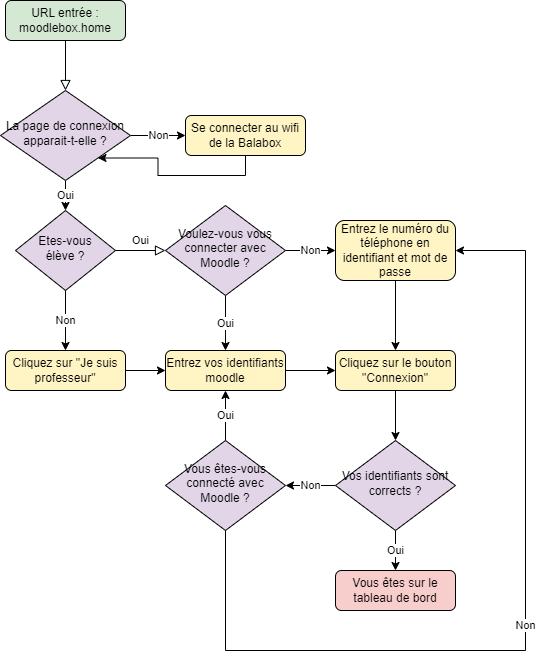

The diagram above was exported from draw.io. Its source (the exported page's mxGraphModel, read from the mxfile embedded in the PNG):
<mxGraphModel dx="1472" dy="1138" grid="1" gridSize="10" guides="1" tooltips="1" connect="1" arrows="1" fold="1" page="1" pageScale="1" pageWidth="827" pageHeight="1169" math="0" shadow="0">
  <root>
    <mxCell id="WIyWlLk6GJQsqaUBKTNV-0" />
    <mxCell id="WIyWlLk6GJQsqaUBKTNV-1" parent="WIyWlLk6GJQsqaUBKTNV-0" />
    <mxCell id="WIyWlLk6GJQsqaUBKTNV-2" value="" style="rounded=0;html=1;jettySize=auto;orthogonalLoop=1;fontSize=11;endArrow=block;endFill=0;endSize=8;strokeWidth=1;shadow=0;labelBackgroundColor=none;edgeStyle=orthogonalEdgeStyle;" parent="WIyWlLk6GJQsqaUBKTNV-1" source="WIyWlLk6GJQsqaUBKTNV-3" target="WIyWlLk6GJQsqaUBKTNV-6" edge="1">
      <mxGeometry relative="1" as="geometry" />
    </mxCell>
    <mxCell id="WIyWlLk6GJQsqaUBKTNV-3" value="URL entrée : moodlebox.home" style="rounded=1;whiteSpace=wrap;html=1;fontSize=12;glass=0;strokeWidth=1;shadow=0;fillColor=#D5E8D4;" parent="WIyWlLk6GJQsqaUBKTNV-1" vertex="1">
      <mxGeometry x="160" y="80" width="120" height="40" as="geometry" />
    </mxCell>
    <mxCell id="FFJBxK0PRTSCxTFgPbmv-6" value="Oui" style="edgeStyle=orthogonalEdgeStyle;rounded=0;orthogonalLoop=1;jettySize=auto;html=1;exitX=0.5;exitY=1;exitDx=0;exitDy=0;entryX=0.5;entryY=0;entryDx=0;entryDy=0;" edge="1" parent="WIyWlLk6GJQsqaUBKTNV-1" source="WIyWlLk6GJQsqaUBKTNV-6" target="WIyWlLk6GJQsqaUBKTNV-10">
      <mxGeometry relative="1" as="geometry" />
    </mxCell>
    <mxCell id="FFJBxK0PRTSCxTFgPbmv-7" value="Non" style="edgeStyle=orthogonalEdgeStyle;rounded=0;orthogonalLoop=1;jettySize=auto;html=1;exitX=1;exitY=0.5;exitDx=0;exitDy=0;" edge="1" parent="WIyWlLk6GJQsqaUBKTNV-1" source="WIyWlLk6GJQsqaUBKTNV-6" target="WIyWlLk6GJQsqaUBKTNV-7">
      <mxGeometry relative="1" as="geometry" />
    </mxCell>
    <mxCell id="WIyWlLk6GJQsqaUBKTNV-6" value="La page de connexion apparait-t-elle ?" style="rhombus;whiteSpace=wrap;html=1;shadow=0;fontFamily=Helvetica;fontSize=12;align=center;strokeWidth=1;spacing=6;spacingTop=-4;fillColor=#E1D5E7;" parent="WIyWlLk6GJQsqaUBKTNV-1" vertex="1">
      <mxGeometry x="155" y="170" width="130" height="90" as="geometry" />
    </mxCell>
    <mxCell id="FFJBxK0PRTSCxTFgPbmv-8" style="edgeStyle=orthogonalEdgeStyle;rounded=0;orthogonalLoop=1;jettySize=auto;html=1;exitX=0.5;exitY=1;exitDx=0;exitDy=0;entryX=1;entryY=1;entryDx=0;entryDy=0;" edge="1" parent="WIyWlLk6GJQsqaUBKTNV-1" source="WIyWlLk6GJQsqaUBKTNV-7" target="WIyWlLk6GJQsqaUBKTNV-6">
      <mxGeometry relative="1" as="geometry" />
    </mxCell>
    <mxCell id="WIyWlLk6GJQsqaUBKTNV-7" value="Se connecter au wifi de la Balabox" style="rounded=1;whiteSpace=wrap;html=1;fontSize=12;glass=0;strokeWidth=1;shadow=0;fillColor=#FFF4C3;" parent="WIyWlLk6GJQsqaUBKTNV-1" vertex="1">
      <mxGeometry x="340" y="195" width="120" height="40" as="geometry" />
    </mxCell>
    <mxCell id="WIyWlLk6GJQsqaUBKTNV-9" value="Oui" style="edgeStyle=orthogonalEdgeStyle;rounded=0;html=1;jettySize=auto;orthogonalLoop=1;fontSize=11;endArrow=block;endFill=0;endSize=8;strokeWidth=1;shadow=0;labelBackgroundColor=none;entryX=0;entryY=0.5;entryDx=0;entryDy=0;" parent="WIyWlLk6GJQsqaUBKTNV-1" source="WIyWlLk6GJQsqaUBKTNV-10" target="FFJBxK0PRTSCxTFgPbmv-0" edge="1">
      <mxGeometry y="10" relative="1" as="geometry">
        <mxPoint as="offset" />
        <mxPoint x="320" y="330" as="targetPoint" />
      </mxGeometry>
    </mxCell>
    <mxCell id="FFJBxK0PRTSCxTFgPbmv-10" value="Non" style="edgeStyle=orthogonalEdgeStyle;rounded=0;orthogonalLoop=1;jettySize=auto;html=1;exitX=0.5;exitY=1;exitDx=0;exitDy=0;entryX=0.5;entryY=0;entryDx=0;entryDy=0;" edge="1" parent="WIyWlLk6GJQsqaUBKTNV-1" source="WIyWlLk6GJQsqaUBKTNV-10" target="WIyWlLk6GJQsqaUBKTNV-11">
      <mxGeometry relative="1" as="geometry" />
    </mxCell>
    <mxCell id="WIyWlLk6GJQsqaUBKTNV-10" value="Etes-vous &lt;br&gt;élève ?" style="rhombus;whiteSpace=wrap;html=1;shadow=0;fontFamily=Helvetica;fontSize=12;align=center;strokeWidth=1;spacing=6;spacingTop=-4;fillColor=#E1D5E7;" parent="WIyWlLk6GJQsqaUBKTNV-1" vertex="1">
      <mxGeometry x="170" y="290" width="100" height="80" as="geometry" />
    </mxCell>
    <mxCell id="FFJBxK0PRTSCxTFgPbmv-11" style="edgeStyle=orthogonalEdgeStyle;rounded=0;orthogonalLoop=1;jettySize=auto;html=1;exitX=1;exitY=0.5;exitDx=0;exitDy=0;entryX=0;entryY=0.5;entryDx=0;entryDy=0;" edge="1" parent="WIyWlLk6GJQsqaUBKTNV-1" source="WIyWlLk6GJQsqaUBKTNV-11" target="FFJBxK0PRTSCxTFgPbmv-3">
      <mxGeometry relative="1" as="geometry" />
    </mxCell>
    <mxCell id="WIyWlLk6GJQsqaUBKTNV-11" value="Cliquez sur &quot;Je suis professeur&quot;" style="rounded=1;whiteSpace=wrap;html=1;fontSize=12;glass=0;strokeWidth=1;shadow=0;fillColor=#FFF4C3;" parent="WIyWlLk6GJQsqaUBKTNV-1" vertex="1">
      <mxGeometry x="160" y="430" width="120" height="40" as="geometry" />
    </mxCell>
    <mxCell id="FFJBxK0PRTSCxTFgPbmv-2" value="Non" style="edgeStyle=orthogonalEdgeStyle;rounded=0;orthogonalLoop=1;jettySize=auto;html=1;exitX=1;exitY=0.5;exitDx=0;exitDy=0;entryX=0;entryY=0.5;entryDx=0;entryDy=0;" edge="1" parent="WIyWlLk6GJQsqaUBKTNV-1" source="FFJBxK0PRTSCxTFgPbmv-0" target="FFJBxK0PRTSCxTFgPbmv-1">
      <mxGeometry relative="1" as="geometry" />
    </mxCell>
    <mxCell id="FFJBxK0PRTSCxTFgPbmv-5" value="Oui" style="edgeStyle=orthogonalEdgeStyle;rounded=0;orthogonalLoop=1;jettySize=auto;html=1;exitX=0.5;exitY=1;exitDx=0;exitDy=0;entryX=0.5;entryY=0;entryDx=0;entryDy=0;" edge="1" parent="WIyWlLk6GJQsqaUBKTNV-1" source="FFJBxK0PRTSCxTFgPbmv-0" target="FFJBxK0PRTSCxTFgPbmv-3">
      <mxGeometry relative="1" as="geometry" />
    </mxCell>
    <mxCell id="FFJBxK0PRTSCxTFgPbmv-0" value="Voulez-vous vous connecter avec Moodle ?" style="rhombus;whiteSpace=wrap;html=1;shadow=0;fontFamily=Helvetica;fontSize=12;align=center;strokeWidth=1;spacing=6;spacingTop=-4;fillColor=#E1D5E7;" vertex="1" parent="WIyWlLk6GJQsqaUBKTNV-1">
      <mxGeometry x="320" y="285" width="120" height="90" as="geometry" />
    </mxCell>
    <mxCell id="FFJBxK0PRTSCxTFgPbmv-13" style="edgeStyle=orthogonalEdgeStyle;rounded=0;orthogonalLoop=1;jettySize=auto;html=1;exitX=0.5;exitY=1;exitDx=0;exitDy=0;entryX=0.5;entryY=0;entryDx=0;entryDy=0;" edge="1" parent="WIyWlLk6GJQsqaUBKTNV-1" source="FFJBxK0PRTSCxTFgPbmv-1" target="FFJBxK0PRTSCxTFgPbmv-12">
      <mxGeometry relative="1" as="geometry" />
    </mxCell>
    <mxCell id="FFJBxK0PRTSCxTFgPbmv-1" value="Entrez le numéro du téléphone en identifiant et mot de passe" style="rounded=1;whiteSpace=wrap;html=1;fontSize=12;glass=0;strokeWidth=1;shadow=0;fillColor=#FFF4C3;" vertex="1" parent="WIyWlLk6GJQsqaUBKTNV-1">
      <mxGeometry x="490" y="300" width="120" height="60" as="geometry" />
    </mxCell>
    <mxCell id="FFJBxK0PRTSCxTFgPbmv-14" style="edgeStyle=orthogonalEdgeStyle;rounded=0;orthogonalLoop=1;jettySize=auto;html=1;exitX=1;exitY=0.5;exitDx=0;exitDy=0;" edge="1" parent="WIyWlLk6GJQsqaUBKTNV-1" source="FFJBxK0PRTSCxTFgPbmv-3" target="FFJBxK0PRTSCxTFgPbmv-12">
      <mxGeometry relative="1" as="geometry" />
    </mxCell>
    <mxCell id="FFJBxK0PRTSCxTFgPbmv-3" value="Entrez vos identifiants moodle" style="rounded=1;whiteSpace=wrap;html=1;fontSize=12;glass=0;strokeWidth=1;shadow=0;fillColor=#FFF4C3;" vertex="1" parent="WIyWlLk6GJQsqaUBKTNV-1">
      <mxGeometry x="320" y="430" width="120" height="40" as="geometry" />
    </mxCell>
    <mxCell id="FFJBxK0PRTSCxTFgPbmv-18" style="edgeStyle=orthogonalEdgeStyle;rounded=0;orthogonalLoop=1;jettySize=auto;html=1;exitX=0.5;exitY=1;exitDx=0;exitDy=0;entryX=0.5;entryY=0;entryDx=0;entryDy=0;" edge="1" parent="WIyWlLk6GJQsqaUBKTNV-1" source="FFJBxK0PRTSCxTFgPbmv-12" target="FFJBxK0PRTSCxTFgPbmv-16">
      <mxGeometry relative="1" as="geometry" />
    </mxCell>
    <mxCell id="FFJBxK0PRTSCxTFgPbmv-12" value="Cliquez sur le bouton &quot;Connexion&quot;" style="rounded=1;whiteSpace=wrap;html=1;fontSize=12;glass=0;strokeWidth=1;shadow=0;fillColor=#FFF4C3;" vertex="1" parent="WIyWlLk6GJQsqaUBKTNV-1">
      <mxGeometry x="490" y="430" width="120" height="40" as="geometry" />
    </mxCell>
    <mxCell id="FFJBxK0PRTSCxTFgPbmv-15" value="Vous êtes sur le tableau de bord" style="rounded=1;whiteSpace=wrap;html=1;fontSize=12;glass=0;strokeWidth=1;shadow=0;fillColor=#F8CECC;" vertex="1" parent="WIyWlLk6GJQsqaUBKTNV-1">
      <mxGeometry x="490" y="650" width="120" height="40" as="geometry" />
    </mxCell>
    <mxCell id="FFJBxK0PRTSCxTFgPbmv-17" value="Oui" style="edgeStyle=orthogonalEdgeStyle;rounded=0;orthogonalLoop=1;jettySize=auto;html=1;exitX=0.5;exitY=1;exitDx=0;exitDy=0;entryX=0.5;entryY=0;entryDx=0;entryDy=0;" edge="1" parent="WIyWlLk6GJQsqaUBKTNV-1" source="FFJBxK0PRTSCxTFgPbmv-16" target="FFJBxK0PRTSCxTFgPbmv-15">
      <mxGeometry relative="1" as="geometry" />
    </mxCell>
    <mxCell id="FFJBxK0PRTSCxTFgPbmv-22" value="Non" style="edgeStyle=orthogonalEdgeStyle;rounded=0;orthogonalLoop=1;jettySize=auto;html=1;exitX=0;exitY=0.5;exitDx=0;exitDy=0;entryX=1;entryY=0.5;entryDx=0;entryDy=0;" edge="1" parent="WIyWlLk6GJQsqaUBKTNV-1" source="FFJBxK0PRTSCxTFgPbmv-16" target="FFJBxK0PRTSCxTFgPbmv-21">
      <mxGeometry relative="1" as="geometry" />
    </mxCell>
    <mxCell id="FFJBxK0PRTSCxTFgPbmv-16" value="Vos identifiants sont corrects ?" style="rhombus;whiteSpace=wrap;html=1;shadow=0;fontFamily=Helvetica;fontSize=12;align=center;strokeWidth=1;spacing=6;spacingTop=-4;fillColor=#E1D5E7;" vertex="1" parent="WIyWlLk6GJQsqaUBKTNV-1">
      <mxGeometry x="490" y="520" width="120" height="90" as="geometry" />
    </mxCell>
    <mxCell id="FFJBxK0PRTSCxTFgPbmv-23" value="Oui" style="edgeStyle=orthogonalEdgeStyle;rounded=0;orthogonalLoop=1;jettySize=auto;html=1;exitX=0.5;exitY=0;exitDx=0;exitDy=0;entryX=0.5;entryY=1;entryDx=0;entryDy=0;" edge="1" parent="WIyWlLk6GJQsqaUBKTNV-1" source="FFJBxK0PRTSCxTFgPbmv-21" target="FFJBxK0PRTSCxTFgPbmv-3">
      <mxGeometry relative="1" as="geometry" />
    </mxCell>
    <mxCell id="FFJBxK0PRTSCxTFgPbmv-24" value="Non" style="edgeStyle=orthogonalEdgeStyle;rounded=0;orthogonalLoop=1;jettySize=auto;html=1;exitX=0.5;exitY=1;exitDx=0;exitDy=0;entryX=1;entryY=0.5;entryDx=0;entryDy=0;" edge="1" parent="WIyWlLk6GJQsqaUBKTNV-1" source="FFJBxK0PRTSCxTFgPbmv-21" target="FFJBxK0PRTSCxTFgPbmv-1">
      <mxGeometry relative="1" as="geometry">
        <Array as="points">
          <mxPoint x="380" y="730" />
          <mxPoint x="680" y="730" />
          <mxPoint x="680" y="330" />
        </Array>
      </mxGeometry>
    </mxCell>
    <mxCell id="FFJBxK0PRTSCxTFgPbmv-21" value="Vous êtes-vous connecté avec Moodle ?" style="rhombus;whiteSpace=wrap;html=1;shadow=0;fontFamily=Helvetica;fontSize=12;align=center;strokeWidth=1;spacing=6;spacingTop=-4;fillColor=#E1D5E7;" vertex="1" parent="WIyWlLk6GJQsqaUBKTNV-1">
      <mxGeometry x="320" y="520" width="120" height="90" as="geometry" />
    </mxCell>
  </root>
</mxGraphModel>